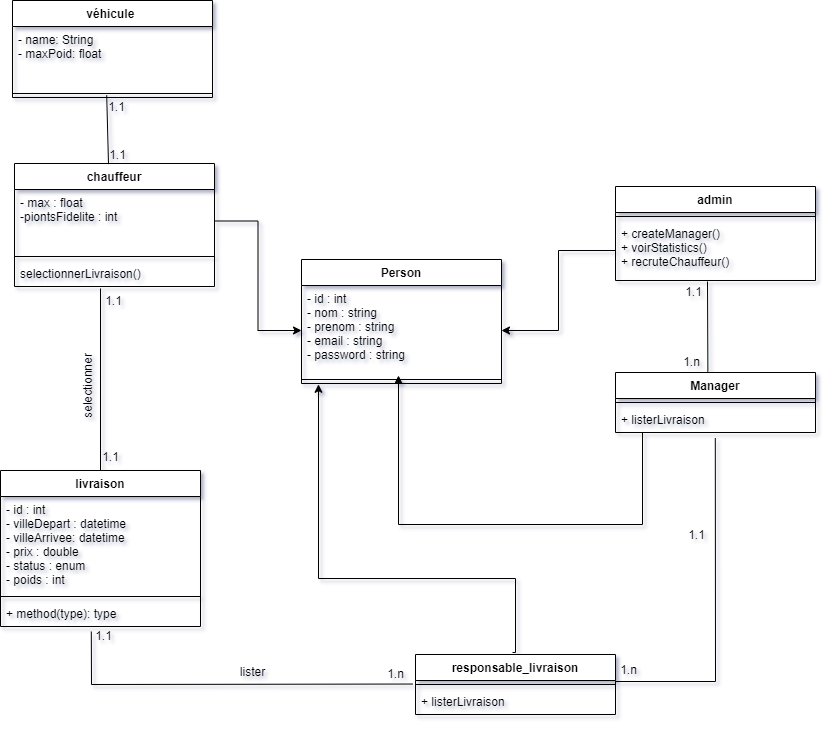

The diagram above was exported from draw.io. Its source (the exported page's mxGraphModel, read from the mxfile embedded in the PNG):
<mxGraphModel dx="2130" dy="1312" grid="0" gridSize="10" guides="1" tooltips="1" connect="1" arrows="1" fold="1" page="0" pageScale="1" pageWidth="827" pageHeight="1169" math="0" shadow="0">
  <root>
    <mxCell id="0" />
    <mxCell id="1" parent="0" />
    <mxCell id="DAwwAd5drfAqMNvKGNYh-51" style="edgeStyle=orthogonalEdgeStyle;rounded=0;orthogonalLoop=1;jettySize=auto;html=1;entryX=1;entryY=0.5;entryDx=0;entryDy=0;exitX=0;exitY=0.5;exitDx=0;exitDy=0;" parent="1" source="DAwwAd5drfAqMNvKGNYh-5" target="DAwwAd5drfAqMNvKGNYh-47" edge="1">
      <mxGeometry relative="1" as="geometry">
        <mxPoint x="306" y="208" as="sourcePoint" />
      </mxGeometry>
    </mxCell>
    <mxCell id="DAwwAd5drfAqMNvKGNYh-2" value="admin" style="swimlane;fontStyle=1;align=center;verticalAlign=top;childLayout=stackLayout;horizontal=1;startSize=26;horizontalStack=0;resizeParent=1;resizeParentMax=0;resizeLast=0;collapsible=1;marginBottom=0;rounded=0;" parent="1" vertex="1">
      <mxGeometry x="306" y="150" width="200" height="94" as="geometry" />
    </mxCell>
    <mxCell id="DAwwAd5drfAqMNvKGNYh-4" value="" style="line;strokeWidth=1;fillColor=none;align=left;verticalAlign=middle;spacingTop=-1;spacingLeft=3;spacingRight=3;rotatable=0;labelPosition=right;points=[];portConstraint=eastwest;rounded=0;" parent="DAwwAd5drfAqMNvKGNYh-2" vertex="1">
      <mxGeometry y="26" width="200" height="8" as="geometry" />
    </mxCell>
    <mxCell id="DAwwAd5drfAqMNvKGNYh-5" value="+ createManager()&#10;+ voirStatistics()&#10;+ recruteChauffeur()" style="text;strokeColor=none;fillColor=none;align=left;verticalAlign=top;spacingLeft=4;spacingRight=4;overflow=hidden;rotatable=0;points=[[0,0.5],[1,0.5]];portConstraint=eastwest;rounded=0;" parent="DAwwAd5drfAqMNvKGNYh-2" vertex="1">
      <mxGeometry y="34" width="200" height="60" as="geometry" />
    </mxCell>
    <mxCell id="DAwwAd5drfAqMNvKGNYh-9" value="chauffeur" style="swimlane;fontStyle=1;align=center;verticalAlign=top;childLayout=stackLayout;horizontal=1;startSize=26;horizontalStack=0;resizeParent=1;resizeParentMax=0;resizeLast=0;collapsible=1;marginBottom=0;rounded=0;" parent="1" vertex="1">
      <mxGeometry x="-295" y="127" width="200" height="123" as="geometry" />
    </mxCell>
    <mxCell id="DAwwAd5drfAqMNvKGNYh-10" value="- max : float&#10;-piontsFidelite : int" style="text;strokeColor=none;fillColor=none;align=left;verticalAlign=top;spacingLeft=4;spacingRight=4;overflow=hidden;rotatable=0;points=[[0,0.5],[1,0.5]];portConstraint=eastwest;rounded=0;" parent="DAwwAd5drfAqMNvKGNYh-9" vertex="1">
      <mxGeometry y="26" width="200" height="63" as="geometry" />
    </mxCell>
    <mxCell id="DAwwAd5drfAqMNvKGNYh-11" value="" style="line;strokeWidth=1;fillColor=none;align=left;verticalAlign=middle;spacingTop=-1;spacingLeft=3;spacingRight=3;rotatable=0;labelPosition=right;points=[];portConstraint=eastwest;rounded=0;" parent="DAwwAd5drfAqMNvKGNYh-9" vertex="1">
      <mxGeometry y="89" width="200" height="8" as="geometry" />
    </mxCell>
    <mxCell id="DAwwAd5drfAqMNvKGNYh-12" value="selectionnerLivraison()" style="text;strokeColor=none;fillColor=none;align=left;verticalAlign=top;spacingLeft=4;spacingRight=4;overflow=hidden;rotatable=0;points=[[0,0.5],[1,0.5]];portConstraint=eastwest;rounded=0;" parent="DAwwAd5drfAqMNvKGNYh-9" vertex="1">
      <mxGeometry y="97" width="200" height="26" as="geometry" />
    </mxCell>
    <mxCell id="DAwwAd5drfAqMNvKGNYh-18" value="responsable_livraison" style="swimlane;fontStyle=1;align=center;verticalAlign=top;childLayout=stackLayout;horizontal=1;startSize=26;horizontalStack=0;resizeParent=1;resizeParentMax=0;resizeLast=0;collapsible=1;marginBottom=0;rounded=0;" parent="1" vertex="1">
      <mxGeometry x="106" y="618" width="200" height="60" as="geometry" />
    </mxCell>
    <mxCell id="DAwwAd5drfAqMNvKGNYh-20" value="" style="line;strokeWidth=1;fillColor=none;align=left;verticalAlign=middle;spacingTop=-1;spacingLeft=3;spacingRight=3;rotatable=0;labelPosition=right;points=[];portConstraint=eastwest;rounded=0;" parent="DAwwAd5drfAqMNvKGNYh-18" vertex="1">
      <mxGeometry y="26" width="200" height="8" as="geometry" />
    </mxCell>
    <mxCell id="DAwwAd5drfAqMNvKGNYh-21" value="+ listerLivraison" style="text;strokeColor=none;fillColor=none;align=left;verticalAlign=top;spacingLeft=4;spacingRight=4;overflow=hidden;rotatable=0;points=[[0,0.5],[1,0.5]];portConstraint=eastwest;rounded=0;" parent="DAwwAd5drfAqMNvKGNYh-18" vertex="1">
      <mxGeometry y="34" width="200" height="26" as="geometry" />
    </mxCell>
    <mxCell id="DAwwAd5drfAqMNvKGNYh-22" value="livraison" style="swimlane;fontStyle=1;align=center;verticalAlign=top;childLayout=stackLayout;horizontal=1;startSize=26;horizontalStack=0;resizeParent=1;resizeParentMax=0;resizeLast=0;collapsible=1;marginBottom=0;rounded=0;" parent="1" vertex="1">
      <mxGeometry x="-309" y="434" width="200" height="156" as="geometry" />
    </mxCell>
    <mxCell id="DAwwAd5drfAqMNvKGNYh-23" value="- id : int&#10;- villeDepart : datetime &#10;- villeArrivee: datetime&#10;- prix : double&#10;- status : enum&#10;- poids : int&#10;&#10;" style="text;strokeColor=none;fillColor=none;align=left;verticalAlign=top;spacingLeft=4;spacingRight=4;overflow=hidden;rotatable=0;points=[[0,0.5],[1,0.5]];portConstraint=eastwest;rounded=0;" parent="DAwwAd5drfAqMNvKGNYh-22" vertex="1">
      <mxGeometry y="26" width="200" height="96" as="geometry" />
    </mxCell>
    <mxCell id="DAwwAd5drfAqMNvKGNYh-24" value="" style="line;strokeWidth=1;fillColor=none;align=left;verticalAlign=middle;spacingTop=-1;spacingLeft=3;spacingRight=3;rotatable=0;labelPosition=right;points=[];portConstraint=eastwest;rounded=0;" parent="DAwwAd5drfAqMNvKGNYh-22" vertex="1">
      <mxGeometry y="122" width="200" height="8" as="geometry" />
    </mxCell>
    <mxCell id="DAwwAd5drfAqMNvKGNYh-25" value="+ method(type): type" style="text;strokeColor=none;fillColor=none;align=left;verticalAlign=top;spacingLeft=4;spacingRight=4;overflow=hidden;rotatable=0;points=[[0,0.5],[1,0.5]];portConstraint=eastwest;rounded=0;" parent="DAwwAd5drfAqMNvKGNYh-22" vertex="1">
      <mxGeometry y="130" width="200" height="26" as="geometry" />
    </mxCell>
    <mxCell id="DAwwAd5drfAqMNvKGNYh-30" style="edgeStyle=none;rounded=0;orthogonalLoop=1;jettySize=auto;html=1;entryX=0.5;entryY=0;entryDx=0;entryDy=0;endArrow=none;endFill=0;exitX=0.43;exitY=1.077;exitDx=0;exitDy=0;exitPerimeter=0;" parent="1" source="DAwwAd5drfAqMNvKGNYh-12" target="DAwwAd5drfAqMNvKGNYh-22" edge="1">
      <mxGeometry relative="1" as="geometry" />
    </mxCell>
    <mxCell id="DAwwAd5drfAqMNvKGNYh-39" value="1.n" style="text;html=1;align=center;verticalAlign=middle;resizable=0;points=[];autosize=1;strokeColor=none;fillColor=none;rounded=0;" parent="1" vertex="1">
      <mxGeometry x="66" y="623" width="40" height="30" as="geometry" />
    </mxCell>
    <mxCell id="DAwwAd5drfAqMNvKGNYh-40" value="1.1" style="text;html=1;align=center;verticalAlign=middle;resizable=0;points=[];autosize=1;strokeColor=none;fillColor=none;rounded=0;" parent="1" vertex="1">
      <mxGeometry x="-226" y="585" width="40" height="30" as="geometry" />
    </mxCell>
    <mxCell id="DAwwAd5drfAqMNvKGNYh-41" value="lister" style="text;html=1;align=center;verticalAlign=middle;resizable=0;points=[];autosize=1;strokeColor=none;fillColor=none;rotation=0;rounded=0;" parent="1" vertex="1">
      <mxGeometry x="-82" y="621" width="50" height="30" as="geometry" />
    </mxCell>
    <mxCell id="DAwwAd5drfAqMNvKGNYh-42" value="1.1" style="text;html=1;align=center;verticalAlign=middle;resizable=0;points=[];autosize=1;strokeColor=none;fillColor=none;rounded=0;" parent="1" vertex="1">
      <mxGeometry x="-216" y="408" width="35" height="26" as="geometry" />
    </mxCell>
    <mxCell id="DAwwAd5drfAqMNvKGNYh-43" value="1.1" style="text;html=1;align=center;verticalAlign=middle;resizable=0;points=[];autosize=1;strokeColor=none;fillColor=none;rounded=0;" parent="1" vertex="1">
      <mxGeometry x="-216" y="250" width="40" height="30" as="geometry" />
    </mxCell>
    <mxCell id="DAwwAd5drfAqMNvKGNYh-44" value="selectionner" style="text;html=1;align=center;verticalAlign=middle;resizable=0;points=[];autosize=1;strokeColor=none;fillColor=none;rotation=-90;rounded=0;" parent="1" vertex="1">
      <mxGeometry x="-266" y="335" width="90" height="30" as="geometry" />
    </mxCell>
    <mxCell id="DAwwAd5drfAqMNvKGNYh-46" value="Person" style="swimlane;fontStyle=1;align=center;verticalAlign=top;childLayout=stackLayout;horizontal=1;startSize=26;horizontalStack=0;resizeParent=1;resizeParentMax=0;resizeLast=0;collapsible=1;marginBottom=0;rounded=0;" parent="1" vertex="1">
      <mxGeometry x="-8" y="223" width="200" height="124" as="geometry" />
    </mxCell>
    <mxCell id="DAwwAd5drfAqMNvKGNYh-47" value="- id : int&#10;- nom : string&#10;- prenom : string&#10;- email : string&#10;- password : string&#10;" style="text;strokeColor=none;fillColor=none;align=left;verticalAlign=top;spacingLeft=4;spacingRight=4;overflow=hidden;rotatable=0;points=[[0,0.5],[1,0.5]];portConstraint=eastwest;rounded=0;" parent="DAwwAd5drfAqMNvKGNYh-46" vertex="1">
      <mxGeometry y="26" width="200" height="90" as="geometry" />
    </mxCell>
    <mxCell id="DAwwAd5drfAqMNvKGNYh-48" value="" style="line;strokeWidth=1;fillColor=none;align=left;verticalAlign=middle;spacingTop=-1;spacingLeft=3;spacingRight=3;rotatable=0;labelPosition=right;points=[];portConstraint=eastwest;rounded=0;" parent="DAwwAd5drfAqMNvKGNYh-46" vertex="1">
      <mxGeometry y="116" width="200" height="8" as="geometry" />
    </mxCell>
    <mxCell id="DAwwAd5drfAqMNvKGNYh-50" style="edgeStyle=orthogonalEdgeStyle;rounded=0;orthogonalLoop=1;jettySize=auto;html=1;entryX=0;entryY=0.5;entryDx=0;entryDy=0;" parent="1" source="DAwwAd5drfAqMNvKGNYh-10" target="DAwwAd5drfAqMNvKGNYh-47" edge="1">
      <mxGeometry relative="1" as="geometry" />
    </mxCell>
    <mxCell id="DAwwAd5drfAqMNvKGNYh-56" value="1.1" style="text;html=1;align=center;verticalAlign=middle;resizable=0;points=[];autosize=1;strokeColor=none;fillColor=none;rounded=0;" parent="1" vertex="1">
      <mxGeometry x="364" y="241" width="40" height="30" as="geometry" />
    </mxCell>
    <mxCell id="DAwwAd5drfAqMNvKGNYh-57" value="1.n" style="text;html=1;align=center;verticalAlign=middle;resizable=0;points=[];autosize=1;strokeColor=none;fillColor=none;rounded=0;" parent="1" vertex="1">
      <mxGeometry x="301" y="621" width="35" height="26" as="geometry" />
    </mxCell>
    <mxCell id="W75jJUakCh-qQzbzvanX-1" value="Manager" style="swimlane;fontStyle=1;align=center;verticalAlign=top;childLayout=stackLayout;horizontal=1;startSize=26;horizontalStack=0;resizeParent=1;resizeParentMax=0;resizeLast=0;collapsible=1;marginBottom=0;rounded=0;" parent="1" vertex="1">
      <mxGeometry x="306" y="336" width="200" height="60" as="geometry" />
    </mxCell>
    <mxCell id="W75jJUakCh-qQzbzvanX-3" value="" style="line;strokeWidth=1;fillColor=none;align=left;verticalAlign=middle;spacingTop=-1;spacingLeft=3;spacingRight=3;rotatable=0;labelPosition=right;points=[];portConstraint=eastwest;rounded=0;" parent="W75jJUakCh-qQzbzvanX-1" vertex="1">
      <mxGeometry y="26" width="200" height="8" as="geometry" />
    </mxCell>
    <mxCell id="W75jJUakCh-qQzbzvanX-4" value="+ listerLivraison" style="text;strokeColor=none;fillColor=none;align=left;verticalAlign=top;spacingLeft=4;spacingRight=4;overflow=hidden;rotatable=0;points=[[0,0.5],[1,0.5]];portConstraint=eastwest;rounded=0;" parent="W75jJUakCh-qQzbzvanX-1" vertex="1">
      <mxGeometry y="34" width="200" height="26" as="geometry" />
    </mxCell>
    <mxCell id="W75jJUakCh-qQzbzvanX-6" value="" style="endArrow=none;html=1;rounded=0;exitX=0.454;exitY=1.195;exitDx=0;exitDy=0;exitPerimeter=0;entryX=-0.015;entryY=-0.172;entryDx=0;entryDy=0;entryPerimeter=0;" parent="1" source="DAwwAd5drfAqMNvKGNYh-25" target="DAwwAd5drfAqMNvKGNYh-21" edge="1">
      <mxGeometry width="50" height="50" relative="1" as="geometry">
        <mxPoint x="-91" y="716" as="sourcePoint" />
        <mxPoint x="102.79999999999995" y="677.22" as="targetPoint" />
        <Array as="points">
          <mxPoint x="-218" y="648" />
        </Array>
      </mxGeometry>
    </mxCell>
    <mxCell id="W75jJUakCh-qQzbzvanX-8" value="" style="endArrow=none;html=1;rounded=0;exitX=0.462;exitY=-0.014;exitDx=0;exitDy=0;exitPerimeter=0;" parent="1" source="W75jJUakCh-qQzbzvanX-1" edge="1">
      <mxGeometry width="50" height="50" relative="1" as="geometry">
        <mxPoint x="563" y="299" as="sourcePoint" />
        <mxPoint x="398" y="245" as="targetPoint" />
      </mxGeometry>
    </mxCell>
    <mxCell id="W75jJUakCh-qQzbzvanX-10" value="" style="endArrow=none;html=1;rounded=0;entryX=0.499;entryY=1.213;entryDx=0;entryDy=0;entryPerimeter=0;" parent="1" target="W75jJUakCh-qQzbzvanX-4" edge="1">
      <mxGeometry width="50" height="50" relative="1" as="geometry">
        <mxPoint x="306" y="645" as="sourcePoint" />
        <mxPoint x="407" y="478" as="targetPoint" />
        <Array as="points">
          <mxPoint x="406" y="645" />
        </Array>
      </mxGeometry>
    </mxCell>
    <mxCell id="W75jJUakCh-qQzbzvanX-12" value="1.n" style="text;html=1;align=center;verticalAlign=middle;resizable=0;points=[];autosize=1;strokeColor=none;fillColor=none;rounded=0;" parent="1" vertex="1">
      <mxGeometry x="364" y="313" width="35" height="26" as="geometry" />
    </mxCell>
    <mxCell id="W75jJUakCh-qQzbzvanX-14" value="1.1" style="text;html=1;align=center;verticalAlign=middle;resizable=0;points=[];autosize=1;strokeColor=none;fillColor=none;rounded=0;" parent="1" vertex="1">
      <mxGeometry x="367" y="484" width="40" height="30" as="geometry" />
    </mxCell>
    <mxCell id="W75jJUakCh-qQzbzvanX-15" style="edgeStyle=orthogonalEdgeStyle;rounded=0;orthogonalLoop=1;jettySize=auto;html=1;" parent="1" source="W75jJUakCh-qQzbzvanX-4" target="DAwwAd5drfAqMNvKGNYh-47" edge="1">
      <mxGeometry relative="1" as="geometry">
        <Array as="points">
          <mxPoint x="333" y="488" />
          <mxPoint x="89" y="488" />
        </Array>
      </mxGeometry>
    </mxCell>
    <mxCell id="ENzHLzex6ZvMNfKwKnVU-1" style="edgeStyle=orthogonalEdgeStyle;rounded=0;orthogonalLoop=1;jettySize=auto;html=1;entryX=0.085;entryY=1.1;entryDx=0;entryDy=0;entryPerimeter=0;" parent="1" target="DAwwAd5drfAqMNvKGNYh-48" edge="1">
      <mxGeometry relative="1" as="geometry">
        <mxPoint x="203" y="616" as="sourcePoint" />
        <Array as="points">
          <mxPoint x="206" y="542" />
          <mxPoint x="9" y="542" />
        </Array>
      </mxGeometry>
    </mxCell>
    <mxCell id="lPPJ7WWRNamfZW9VRPqg-1" value="véhicule " style="swimlane;fontStyle=1;align=center;verticalAlign=top;childLayout=stackLayout;horizontal=1;startSize=26;horizontalStack=0;resizeParent=1;resizeParentMax=0;resizeLast=0;collapsible=1;marginBottom=0;rounded=0;" vertex="1" parent="1">
      <mxGeometry x="-297" y="-36" width="200" height="97" as="geometry" />
    </mxCell>
    <mxCell id="lPPJ7WWRNamfZW9VRPqg-2" value="- name: String&#10;- maxPoid: float" style="text;strokeColor=none;fillColor=none;align=left;verticalAlign=top;spacingLeft=4;spacingRight=4;overflow=hidden;rotatable=0;points=[[0,0.5],[1,0.5]];portConstraint=eastwest;rounded=0;" vertex="1" parent="lPPJ7WWRNamfZW9VRPqg-1">
      <mxGeometry y="26" width="200" height="63" as="geometry" />
    </mxCell>
    <mxCell id="lPPJ7WWRNamfZW9VRPqg-3" value="" style="line;strokeWidth=1;fillColor=none;align=left;verticalAlign=middle;spacingTop=-1;spacingLeft=3;spacingRight=3;rotatable=0;labelPosition=right;points=[];portConstraint=eastwest;rounded=0;" vertex="1" parent="lPPJ7WWRNamfZW9VRPqg-1">
      <mxGeometry y="89" width="200" height="8" as="geometry" />
    </mxCell>
    <mxCell id="lPPJ7WWRNamfZW9VRPqg-5" value="" style="endArrow=none;html=1;rounded=0;entryX=0.471;entryY=0.714;entryDx=0;entryDy=0;entryPerimeter=0;exitX=0.47;exitY=0.005;exitDx=0;exitDy=0;exitPerimeter=0;" edge="1" parent="1" source="DAwwAd5drfAqMNvKGNYh-9" target="lPPJ7WWRNamfZW9VRPqg-3">
      <mxGeometry width="50" height="50" relative="1" as="geometry">
        <mxPoint x="-163" y="216" as="sourcePoint" />
        <mxPoint x="-113" y="166" as="targetPoint" />
      </mxGeometry>
    </mxCell>
    <mxCell id="lPPJ7WWRNamfZW9VRPqg-6" value="1.1" style="text;html=1;align=center;verticalAlign=middle;resizable=0;points=[];autosize=1;strokeColor=none;fillColor=none;rounded=0;" vertex="1" parent="1">
      <mxGeometry x="-213" y="56" width="40" height="30" as="geometry" />
    </mxCell>
    <mxCell id="lPPJ7WWRNamfZW9VRPqg-7" value="1.1" style="text;html=1;align=center;verticalAlign=middle;resizable=0;points=[];autosize=1;strokeColor=none;fillColor=none;rounded=0;" vertex="1" parent="1">
      <mxGeometry x="-212" y="104" width="40" height="30" as="geometry" />
    </mxCell>
  </root>
</mxGraphModel>